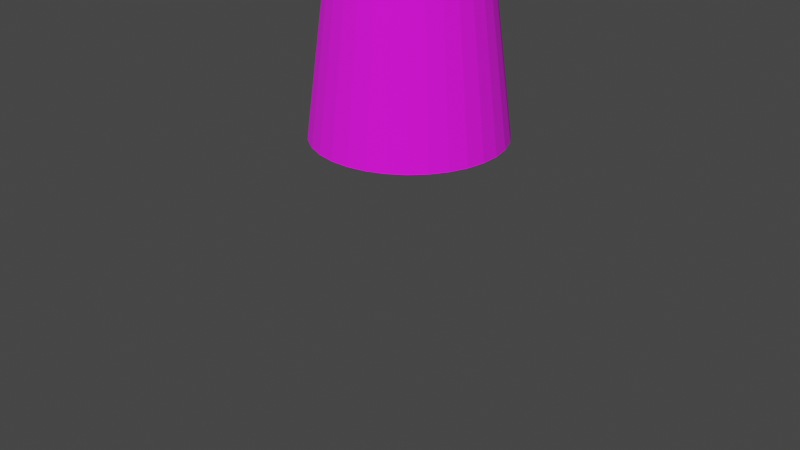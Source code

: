 # Source: TREE.blend  (saved by Blender 2.92.15; exported with 4.5.12 LTS)
import bpy
from mathutils import Matrix  # noqa: F401  (used for matrix-valued properties, if any)

bpy.ops.wm.read_factory_settings(use_empty=True)
scene = bpy.context.scene
scene.name = 'Scene'

# ---- collections
col_collection = bpy.data.collections.new('Collection'); scene.collection.children.link(col_collection)

# ---- images (referenced by path relative to the original .blend; pixels are not part of the script)
import os
ASSET_DIR = os.environ.get("B2B_ASSET_DIR", "")  # directory of the original .blend (textures are referenced by path, not embedded)
HERE = os.path.dirname(os.path.abspath(__file__))  # packed textures are extracted next to this script under _unpacked/

def load_image(name, relpath, width, height, colorspace="sRGB"):
    """Load a texture the original file referenced (path relative to the .blend, or extracted next to this script)."""
    p = next((c for c in (os.path.join(HERE, relpath), os.path.join(ASSET_DIR, relpath)) if relpath and os.path.exists(c)), "")
    if p:
        img = bpy.data.images.load(p, check_existing=True)
        img.name = name
    else:  # same state as the original file: an image datablock whose file is absent (Cycles renders it pink)
        img = bpy.data.images.new(name, width, height)
        img.source = "FILE"
        img.filepath = "//" + (relpath or name)
    img.colorspace_settings.name = colorspace
    return img
img_leaf_base_color = load_image('leaf Base Color', 'Project/Summary/Assets/Textures/leaf_wood_Base_Color.png', 1024, 1024, 'sRGB')

# ---- materials (node trees are filled in below, after node groups)
mat_leaf = bpy.data.materials.new('leaf')
mat_leaf.use_transparent_shadow = False

# ---- material node trees
mat_leaf.use_nodes = True; mat_leaf.node_tree.nodes.clear()
_N = mat_leaf.node_tree.nodes; _L = mat_leaf.node_tree.links
n0 = _N.new('ShaderNodeBsdfPrincipled'); n0.name = 'Principled BSDF'; n0.location = (10, 300)
n0.distribution = 'GGX'
n0.subsurface_method = 'BURLEY'
n0.inputs[2].default_value = 1.0
n0.inputs[3].default_value = 1.45
n0.inputs[27].default_value = (0.0, 0.0, 0.0, 1.0)
n0.inputs[28].default_value = 1.0
n1 = _N.new('ShaderNodeOutputMaterial'); n1.name = 'Material Output'; n1.location = (300, 300)
n2 = _N.new('ShaderNodeTexImage'); n2.name = 'Image Texture'; n2.location = (-280, 275)
n2.image = img_leaf_base_color
_L.new(n0.outputs[0], n1.inputs[0])
_L.new(n2.outputs[0], n0.inputs[0])
n1.is_active_output = True

# ---- world
world_world = bpy.data.worlds.new('World'); scene.world = world_world
world_world.use_nodes = True; world_world.node_tree.nodes.clear()
_N = world_world.node_tree.nodes; _L = world_world.node_tree.links
n0 = _N.new('ShaderNodeOutputWorld'); n0.name = 'World Output'; n0.location = (300, 300)
n1 = _N.new('ShaderNodeBackground'); n1.name = 'Background'; n1.location = (10, 300)
n1.inputs[0].default_value = (0.05088, 0.05088, 0.05088, 1.0)
_L.new(n1.outputs[0], n0.inputs[0])
n0.is_active_output = True
world_world.color = (0.05088, 0.05088, 0.05088)
world_world.use_sun_shadow = False
world_world.sun_shadow_jitter_overblur = 0.0

# ---- cameras
cam_camera = bpy.data.cameras.new('Camera')
cam_camera.clip_end = 100.0
cam_camera.ortho_scale = 7.314

# ---- meshes
me_cylinder = bpy.data.meshes.new('Cylinder')
me_cylinder.from_pydata([(0.0, 1.137, 0.8854), (1.009e-07, 0.1223, 14.43), (0.1951, 1.118, 0.8854), (0.03014, 0.1194, 14.43), (0.3827, 1.061, 0.8854), (0.05911, 0.1106, 14.43), (0.5556, 0.9686, 0.8854), (0.08582, 0.09629, 14.43), (0.7071, 0.8443, 0.8854), (0.1092, 0.07708, 14.43), (0.8315, 0.6927, 0.8854), (0.1284, 0.05367, 14.43), (0.9239, 0.5199, 0.8854), (0.1427, 0.02697, 14.43), (0.9808, 0.3323, 0.8854), (0.1515, -0.00201, 14.43), (1.0, 0.1372, 0.8854), (0.1545, -0.03215, 14.43), (0.9808, -0.05792, 0.8854), (0.1515, -0.06228, 14.43), (0.9239, -0.2455, 0.8854), (0.1427, -0.09126, 14.43), (0.8315, -0.4184, 0.8854), (0.1284, -0.118, 14.43), (0.7071, -0.5699, 0.8854), (0.1092, -0.1414, 14.43), (0.5556, -0.6943, 0.8854), (0.08582, -0.1606, 14.43), (0.3827, -0.7867, 0.8854), (0.05911, -0.1749, 14.43), (0.1951, -0.8436, 0.8854), (0.03014, -0.1836, 14.43), (-3.258e-07, -0.8628, 0.8854), (5.053e-08, -0.1866, 14.43), (-0.1951, -0.8436, 0.8854), (-0.03014, -0.1836, 14.43), (-0.3827, -0.7867, 0.8854), (-0.05911, -0.1749, 14.43), (-0.5556, -0.6943, 0.8854), (-0.08582, -0.1606, 14.43), (-0.7071, -0.5699, 0.8854), (-0.1092, -0.1414, 14.43), (-0.8315, -0.4184, 0.8854), (-0.1284, -0.118, 14.43), (-0.9239, -0.2455, 0.8854), (-0.1427, -0.09126, 14.43), (-0.9808, -0.05792, 0.8854), (-0.1515, -0.06228, 14.43), (-1.0, 0.1372, 0.8854), (-0.1545, -0.03215, 14.43), (-0.9808, 0.3323, 0.8854), (-0.1515, -0.00201, 14.43), (-0.9239, 0.5199, 0.8854), (-0.1427, 0.02697, 14.43), (-0.8315, 0.6927, 0.8854), (-0.1284, 0.05367, 14.43), (-0.7071, 0.8443, 0.8854), (-0.1092, 0.07708, 14.43), (-0.5556, 0.9686, 0.8854), (-0.08582, 0.09629, 14.43), (-0.3827, 1.061, 0.8854), (-0.05911, 0.1106, 14.43), (-0.1951, 1.118, 0.8854), (-0.03014, 0.1194, 14.43), (3.416e-08, 0.7883, 3.594), (-0.3071, 1.031, 6.303), (7.091e-08, 0.5492, 9.012), (0.1616, 0.7647, 11.72), (0.2382, 0.7572, 11.72), (0.08038, 0.5413, 9.012), (-0.1924, 1.02, 6.303), (0.127, 0.7758, 3.594), (0.3118, 0.7349, 11.72), (0.1577, 0.5178, 9.012), (-0.08198, 0.9865, 6.303), (0.2492, 0.7387, 3.594), (0.3796, 0.6986, 11.72), (0.2289, 0.4798, 9.012), (0.01974, 0.9321, 6.303), (0.3618, 0.6786, 3.594), (0.4391, 0.6498, 11.72), (0.2914, 0.4285, 9.012), (0.1089, 0.8589, 6.303), (0.4604, 0.5976, 3.594), (0.4879, 0.5903, 11.72), (0.3426, 0.3661, 9.012), (0.1821, 0.7698, 6.303), (0.5414, 0.4989, 3.594), (0.5242, 0.5225, 11.72), (0.3807, 0.2949, 9.012), (0.2364, 0.668, 6.303), (0.6016, 0.3864, 3.594), (0.5465, 0.4489, 11.72), (0.4041, 0.2176, 9.012), (0.2699, 0.5577, 6.303), (0.6386, 0.2642, 3.594), (0.554, 0.3723, 11.72), (0.412, 0.1372, 9.012), (0.2812, 0.4429, 6.303), (0.6511, 0.1372, 3.594), (0.5465, 0.2958, 11.72), (0.4041, 0.05679, 9.012), (0.2699, 0.3281, 6.303), (0.6386, 0.01014, 3.594), (0.5242, 0.2222, 11.72), (0.3807, -0.02051, 9.012), (0.2364, 0.2177, 6.303), (0.6016, -0.112, 3.594), (0.4879, 0.1543, 11.72), (0.3426, -0.09174, 9.012), (0.1821, 0.116, 6.303), (0.5414, -0.2246, 3.594), (0.4391, 0.09488, 11.72), (0.2914, -0.1542, 9.012), (0.1089, 0.02684, 6.303), (0.4604, -0.3233, 3.594), (0.3796, 0.04608, 11.72), (0.2289, -0.2054, 9.012), (0.01974, -0.04634, 6.303), (0.3618, -0.4042, 3.594), (0.3118, 0.00982, 11.72), (0.1577, -0.2435, 9.012), (-0.08198, -0.1007, 6.303), (0.2492, -0.4644, 3.594), (0.2382, -0.01251, 11.72), (0.08038, -0.2669, 9.012), (-0.1924, -0.1342, 6.303), (0.127, -0.5015, 3.594), (0.1616, -0.02005, 11.72), (-6.334e-08, -0.2749, 9.012), (-0.3071, -0.1455, 6.303), (-1.78e-07, -0.514, 3.594), (0.08509, -0.01251, 11.72), (-0.08038, -0.2669, 9.012), (-0.4219, -0.1342, 6.303), (-0.127, -0.5015, 3.594), (0.01148, 0.009821, 11.72), (-0.1577, -0.2435, 9.012), (-0.5323, -0.1007, 6.303), (-0.2492, -0.4644, 3.594), (-0.05636, 0.04608, 11.72), (-0.2289, -0.2054, 9.012), (-0.634, -0.04634, 6.303), (-0.3618, -0.4042, 3.594), (-0.1158, 0.09488, 11.72), (-0.2914, -0.1542, 9.012), (-0.7232, 0.02684, 6.303), (-0.4604, -0.3233, 3.594), (-0.1646, 0.1543, 11.72), (-0.3426, -0.09174, 9.012), (-0.7964, 0.116, 6.303), (-0.5414, -0.2246, 3.594), (-0.2009, 0.2222, 11.72), (-0.3807, -0.02051, 9.012), (-0.8507, 0.2177, 6.303), (-0.6016, -0.112, 3.594), (-0.2232, 0.2958, 11.72), (-0.4041, 0.05679, 9.012), (-0.8842, 0.3281, 6.303), (-0.6386, 0.01014, 3.594), (-0.2307, 0.3723, 11.72), (-0.412, 0.1372, 9.012), (-0.8955, 0.4429, 6.303), (-0.6511, 0.1372, 3.594), (-0.2232, 0.4489, 11.72), (-0.4041, 0.2176, 9.012), (-0.8842, 0.5577, 6.303), (-0.6386, 0.2642, 3.594), (-0.2009, 0.5225, 11.72), (-0.3807, 0.2949, 9.012), (-0.8507, 0.668, 6.303), (-0.6016, 0.3864, 3.594), (-0.1646, 0.5903, 11.72), (-0.3426, 0.3661, 9.012), (-0.7964, 0.7698, 6.303), (-0.5414, 0.4989, 3.594), (-0.1158, 0.6498, 11.72), (-0.2914, 0.4285, 9.012), (-0.7232, 0.8589, 6.303), (-0.4604, 0.5976, 3.594), (-0.05636, 0.6986, 11.72), (-0.2289, 0.4798, 9.012), (-0.634, 0.9321, 6.303), (-0.3618, 0.6786, 3.594), (0.01148, 0.7349, 11.72), (-0.1577, 0.5178, 9.012), (-0.5323, 0.9865, 6.303), (-0.2492, 0.7387, 3.594), (0.08509, 0.7572, 11.72), (-0.08038, 0.5413, 9.012), (-0.4219, 1.02, 6.303), (-0.127, 0.7758, 3.594)], [], [(67, 1, 3, 68), (68, 3, 5, 72), (72, 5, 7, 76), (76, 7, 9, 80), (80, 9, 11, 84), (84, 11, 13, 88), (88, 13, 15, 92), (92, 15, 17, 96), (96, 17, 19, 100), (100, 19, 21, 104), (104, 21, 23, 108), (108, 23, 25, 112), (112, 25, 27, 116), (116, 27, 29, 120), (120, 29, 31, 124), (124, 31, 33, 128), (128, 33, 35, 132), (132, 35, 37, 136), (136, 37, 39, 140), (140, 39, 41, 144), (144, 41, 43, 148), (148, 43, 45, 152), (152, 45, 47, 156), (156, 47, 49, 160), (160, 49, 51, 164), (164, 51, 53, 168), (168, 53, 55, 172), (172, 55, 57, 176), (176, 57, 59, 180), (180, 59, 61, 184), (3, 1, 63, 61, 59, 57, 55, 53, 51, 49, 47, 45, 43, 41, 39, 37, 35, 33, 31, 29, 27, 25, 23, 21, 19, 17, 15, 13, 11, 9, 7, 5), (184, 61, 63, 188), (188, 63, 1, 67), (0, 2, 4, 6, 8, 10, 12, 14, 16, 18, 20, 22, 24, 26, 28, 30, 32, 34, 36, 38, 40, 42, 44, 46, 48, 50, 52, 54, 56, 58, 60, 62), (62, 191, 64, 0), (191, 190, 65, 64), (190, 189, 66, 65), (189, 188, 67, 66), (60, 187, 191, 62), (187, 186, 190, 191), (186, 185, 189, 190), (185, 184, 188, 189), (58, 183, 187, 60), (183, 182, 186, 187), (182, 181, 185, 186), (181, 180, 184, 185), (56, 179, 183, 58), (179, 178, 182, 183), (178, 177, 181, 182), (177, 176, 180, 181), (54, 175, 179, 56), (175, 174, 178, 179), (174, 173, 177, 178), (173, 172, 176, 177), (52, 171, 175, 54), (171, 170, 174, 175), (170, 169, 173, 174), (169, 168, 172, 173), (50, 167, 171, 52), (167, 166, 170, 171), (166, 165, 169, 170), (165, 164, 168, 169), (48, 163, 167, 50), (163, 162, 166, 167), (162, 161, 165, 166), (161, 160, 164, 165), (46, 159, 163, 48), (159, 158, 162, 163), (158, 157, 161, 162), (157, 156, 160, 161), (44, 155, 159, 46), (155, 154, 158, 159), (154, 153, 157, 158), (153, 152, 156, 157), (42, 151, 155, 44), (151, 150, 154, 155), (150, 149, 153, 154), (149, 148, 152, 153), (40, 147, 151, 42), (147, 146, 150, 151), (146, 145, 149, 150), (145, 144, 148, 149), (38, 143, 147, 40), (143, 142, 146, 147), (142, 141, 145, 146), (141, 140, 144, 145), (36, 139, 143, 38), (139, 138, 142, 143), (138, 137, 141, 142), (137, 136, 140, 141), (34, 135, 139, 36), (135, 134, 138, 139), (134, 133, 137, 138), (133, 132, 136, 137), (32, 131, 135, 34), (131, 130, 134, 135), (130, 129, 133, 134), (129, 128, 132, 133), (30, 127, 131, 32), (127, 126, 130, 131), (126, 125, 129, 130), (125, 124, 128, 129), (28, 123, 127, 30), (123, 122, 126, 127), (122, 121, 125, 126), (121, 120, 124, 125), (26, 119, 123, 28), (119, 118, 122, 123), (118, 117, 121, 122), (117, 116, 120, 121), (24, 115, 119, 26), (115, 114, 118, 119), (114, 113, 117, 118), (113, 112, 116, 117), (22, 111, 115, 24), (111, 110, 114, 115), (110, 109, 113, 114), (109, 108, 112, 113), (20, 107, 111, 22), (107, 106, 110, 111), (106, 105, 109, 110), (105, 104, 108, 109), (18, 103, 107, 20), (103, 102, 106, 107), (102, 101, 105, 106), (101, 100, 104, 105), (16, 99, 103, 18), (99, 98, 102, 103), (98, 97, 101, 102), (97, 96, 100, 101), (14, 95, 99, 16), (95, 94, 98, 99), (94, 93, 97, 98), (93, 92, 96, 97), (12, 91, 95, 14), (91, 90, 94, 95), (90, 89, 93, 94), (89, 88, 92, 93), (10, 87, 91, 12), (87, 86, 90, 91), (86, 85, 89, 90), (85, 84, 88, 89), (8, 83, 87, 10), (83, 82, 86, 87), (82, 81, 85, 86), (81, 80, 84, 85), (6, 79, 83, 8), (79, 78, 82, 83), (78, 77, 81, 82), (77, 76, 80, 81), (4, 75, 79, 6), (75, 74, 78, 79), (74, 73, 77, 78), (73, 72, 76, 77), (2, 71, 75, 4), (71, 70, 74, 75), (70, 69, 73, 74), (69, 68, 72, 73), (0, 64, 71, 2), (64, 65, 70, 71), (65, 66, 69, 70), (66, 67, 68, 69)])
_uv = me_cylinder.uv_layers.new(name='UVMap')
_uv.uv.foreach_set('vector', [0.9524, 0.5014, 0.9453, 0.6181, 0.9467, 0.6181, 0.9558, 0.5014, 0.9558, 0.5014, 0.9467, 0.6181, 0.9479, 0.6181, 0.959, 0.5014, 0.959, 0.5014, 0.9479, 0.6181, 0.9491, 0.6181, 0.962, 0.5014, 0.962, 0.5014, 0.9491, 0.6181, 0.9501, 0.6181, 0.9646, 0.5014, 0.9646, 0.5014, 0.9501, 0.6181, 0.951, 0.6181, 0.9668, 0.5014, 0.9668, 0.5014, 0.951, 0.6181, 0.9516, 0.6181, 0.9684, 0.5014, 0.9684, 0.5014, 0.9516, 0.6181, 0.952, 0.6181, 0.9693, 0.5014, 0.9693, 0.5014, 0.952, 0.6181, 0.9521, 0.6181, 0.9697, 0.5014, 0.9697, 0.5014, 0.9521, 0.6181, 0.952, 0.6181, 0.9693, 0.5014, 0.9693, 0.5014, 0.952, 0.6181, 0.9516, 0.6181, 0.9684, 0.5014, 0.9684, 0.5014, 0.9516, 0.6181, 0.951, 0.6181, 0.9668, 0.5014, 0.9668, 0.5014, 0.951, 0.6181, 0.9501, 0.6181, 0.9646, 0.5014, 0.9646, 0.5014, 0.9501, 0.6181, 0.9491, 0.6181, 0.962, 0.5014, 0.962, 0.5014, 0.9491, 0.6181, 0.9479, 0.6181, 0.959, 0.5014, 0.959, 0.5014, 0.9479, 0.6181, 0.9467, 0.6181, 0.9558, 0.5014, 0.9558, 0.5014, 0.9467, 0.6181, 0.9453, 0.6181, 0.9524, 0.5014, 0.9524, 0.5014, 0.9453, 0.6181, 0.944, 0.6181, 0.9491, 0.5014, 0.9491, 0.5014, 0.944, 0.6181, 0.9427, 0.6181, 0.9458, 0.5014, 0.9458, 0.5014, 0.9427, 0.6181, 0.9416, 0.6181, 0.9429, 0.5014, 0.9429, 0.5014, 0.9416, 0.6181, 0.9405, 0.6181, 0.9402, 0.5014, 0.9402, 0.5014, 0.9405, 0.6181, 0.9397, 0.6181, 0.9381, 0.5014, 0.9381, 0.5014, 0.9397, 0.6181, 0.9391, 0.6181, 0.9365, 0.5014, 0.9365, 0.5014, 0.9391, 0.6181, 0.9387, 0.6181, 0.9355, 0.5014, 0.9355, 0.5014, 0.9387, 0.6181, 0.9385, 0.6181, 0.9352, 0.5014, 0.9352, 0.5014, 0.9385, 0.6181, 0.9387, 0.6181, 0.9355, 0.5014, 0.9355, 0.5014, 0.9387, 0.6181, 0.9391, 0.6181, 0.9365, 0.5014, 0.9365, 0.5014, 0.9391, 0.6181, 0.9397, 0.6181, 0.9381, 0.5014, 0.9381, 0.5014, 0.9397, 0.6181, 0.9405, 0.6181, 0.9402, 0.5014, 0.9402, 0.5014, 0.9405, 0.6181, 0.9416, 0.6181, 0.9429, 0.5014, 0.9429, 0.5014, 0.9416, 0.6181, 0.9427, 0.6181, 0.9458, 0.5014, 0.9467, 0.6181, 0.9453, 0.6181, 0.944, 0.6181, 0.9427, 0.6181, 0.9416, 0.6181, 0.9405, 0.6181, 0.9397, 0.6181, 0.9391, 0.6181, 0.9387, 0.6181, 0.9385, 0.6181, 0.9387, 0.6181, 0.9391, 0.6181, 0.9397, 0.6181, 0.9405, 0.6181, 0.9416, 0.6181, 0.9427, 0.6181, 0.944, 0.6181, 0.9453, 0.6181, 0.9467, 0.6181, 0.9479, 0.6181, 0.9491, 0.6181, 0.9501, 0.6181, 0.951, 0.6181, 0.9516, 0.6181, 0.952, 0.6181, 0.9521, 0.6181, 0.952, 0.6181, 0.9516, 0.6181, 0.951, 0.6181, 0.9501, 0.6181, 0.9491, 0.6181, 0.9479, 0.6181, 0.9458, 0.5014, 0.9427, 0.6181, 0.944, 0.6181, 0.9491, 0.5014, 0.9491, 0.5014, 0.944, 0.6181, 0.9453, 0.6181, 0.9524, 0.5014, 0.9453, 0.03453, 0.9539, 0.03453, 0.9621, 0.03453, 0.9697, 0.03453, 0.9764, 0.03453, 0.9819, 0.03453, 0.9859, 0.03453, 0.9884, 0.03453, 0.9893, 0.03453, 0.9884, 0.03453, 0.9859, 0.03453, 0.9819, 0.03453, 0.9764, 0.03453, 0.9697, 0.03453, 0.9621, 0.03453, 0.9539, 0.03453, 0.9453, 0.03453, 0.9368, 0.03453, 0.9285, 0.03453, 0.9209, 0.03453, 0.9143, 0.03453, 0.9088, 0.03453, 0.9047, 0.03453, 0.9022, 0.03453, 0.9014, 0.03453, 0.9022, 0.03453, 0.9047, 0.03453, 0.9088, 0.03453, 0.9143, 0.03453, 0.9209, 0.03453, 0.9285, 0.03453, 0.9368, 0.03453, 0.9368, 0.03453, 0.9397, 0.1513, 0.9453, 0.1513, 0.9453, 0.03453, 0.9397, 0.1513, 0.9268, 0.268, 0.9318, 0.268, 0.9453, 0.1513, 0.9268, 0.268, 0.9418, 0.3847, 0.9453, 0.3847, 0.9318, 0.268, 0.9418, 0.3847, 0.9491, 0.5014, 0.9524, 0.5014, 0.9453, 0.3847, 0.9285, 0.03453, 0.9344, 0.1513, 0.9397, 0.1513, 0.9368, 0.03453, 0.9344, 0.1513, 0.9219, 0.268, 0.9268, 0.268, 0.9397, 0.1513, 0.9219, 0.268, 0.9384, 0.3847, 0.9418, 0.3847, 0.9268, 0.268, 0.9384, 0.3847, 0.9458, 0.5014, 0.9491, 0.5014, 0.9418, 0.3847, 0.9209, 0.03453, 0.9294, 0.1513, 0.9344, 0.1513, 0.9285, 0.03453, 0.9294, 0.1513, 0.9175, 0.268, 0.9219, 0.268, 0.9344, 0.1513, 0.9175, 0.268, 0.9353, 0.3847, 0.9384, 0.3847, 0.9219, 0.268, 0.9353, 0.3847, 0.9429, 0.5014, 0.9458, 0.5014, 0.9384, 0.3847, 0.9143, 0.03453, 0.9251, 0.1513, 0.9294, 0.1513, 0.9209, 0.03453, 0.9251, 0.1513, 0.9135, 0.268, 0.9175, 0.268, 0.9294, 0.1513, 0.9135, 0.268, 0.9325, 0.3847, 0.9353, 0.3847, 0.9175, 0.268, 0.9325, 0.3847, 0.9402, 0.5014, 0.9429, 0.5014, 0.9353, 0.3847, 0.9088, 0.03453, 0.9215, 0.1513, 0.9251, 0.1513, 0.9143, 0.03453, 0.9215, 0.1513, 0.9103, 0.268, 0.9135, 0.268, 0.9251, 0.1513, 0.9103, 0.268, 0.9303, 0.3847, 0.9325, 0.3847, 0.9135, 0.268, 0.9303, 0.3847, 0.9381, 0.5014, 0.9402, 0.5014, 0.9325, 0.3847, 0.9047, 0.03453, 0.9189, 0.1513, 0.9215, 0.1513, 0.9088, 0.03453, 0.9189, 0.1513, 0.9079, 0.268, 0.9103, 0.268, 0.9215, 0.1513, 0.9079, 0.268, 0.9286, 0.3847, 0.9303, 0.3847, 0.9103, 0.268, 0.9286, 0.3847, 0.9365, 0.5014, 0.9381, 0.5014, 0.9303, 0.3847, 0.9022, 0.03453, 0.9173, 0.1513, 0.9189, 0.1513, 0.9047, 0.03453, 0.9173, 0.1513, 0.9065, 0.268, 0.9079, 0.268, 0.9189, 0.1513, 0.9065, 0.268, 0.9276, 0.3847, 0.9286, 0.3847, 0.9079, 0.268, 0.9276, 0.3847, 0.9355, 0.5014, 0.9365, 0.5014, 0.9286, 0.3847, 0.9014, 0.03453, 0.9167, 0.1513, 0.9173, 0.1513, 0.9022, 0.03453, 0.9167, 0.1513, 0.906, 0.268, 0.9065, 0.268, 0.9173, 0.1513, 0.906, 0.268, 0.9272, 0.3847, 0.9276, 0.3847, 0.9065, 0.268, 0.9272, 0.3847, 0.9352, 0.5014, 0.9355, 0.5014, 0.9276, 0.3847, 0.9022, 0.03453, 0.9173, 0.1513, 0.9167, 0.1513, 0.9014, 0.03453, 0.9173, 0.1513, 0.9065, 0.268, 0.906, 0.268, 0.9167, 0.1513, 0.9065, 0.268, 0.9276, 0.3847, 0.9272, 0.3847, 0.906, 0.268, 0.9276, 0.3847, 0.9355, 0.5014, 0.9352, 0.5014, 0.9272, 0.3847, 0.9047, 0.03453, 0.9189, 0.1513, 0.9173, 0.1513, 0.9022, 0.03453, 0.9189, 0.1513, 0.9079, 0.268, 0.9065, 0.268, 0.9173, 0.1513, 0.9079, 0.268, 0.9286, 0.3847, 0.9276, 0.3847, 0.9065, 0.268, 0.9286, 0.3847, 0.9365, 0.5014, 0.9355, 0.5014, 0.9276, 0.3847, 0.9088, 0.03453, 0.9215, 0.1513, 0.9189, 0.1513, 0.9047, 0.03453, 0.9215, 0.1513, 0.9103, 0.268, 0.9079, 0.268, 0.9189, 0.1513, 0.9103, 0.268, 0.9303, 0.3847, 0.9286, 0.3847, 0.9079, 0.268, 0.9303, 0.3847, 0.9381, 0.5014, 0.9365, 0.5014, 0.9286, 0.3847, 0.9143, 0.03453, 0.9251, 0.1513, 0.9215, 0.1513, 0.9088, 0.03453, 0.9251, 0.1513, 0.9135, 0.268, 0.9103, 0.268, 0.9215, 0.1513, 0.9135, 0.268, 0.9325, 0.3847, 0.9303, 0.3847, 0.9103, 0.268, 0.9325, 0.3847, 0.9402, 0.5014, 0.9381, 0.5014, 0.9303, 0.3847, 0.9209, 0.03453, 0.9294, 0.1513, 0.9251, 0.1513, 0.9143, 0.03453, 0.9294, 0.1513, 0.9175, 0.268, 0.9135, 0.268, 0.9251, 0.1513, 0.9175, 0.268, 0.9353, 0.3847, 0.9325, 0.3847, 0.9135, 0.268, 0.9353, 0.3847, 0.9429, 0.5014, 0.9402, 0.5014, 0.9325, 0.3847, 0.9285, 0.03453, 0.9344, 0.1513, 0.9294, 0.1513, 0.9209, 0.03453, 0.9344, 0.1513, 0.9219, 0.268, 0.9175, 0.268, 0.9294, 0.1513, 0.9219, 0.268, 0.9384, 0.3847, 0.9353, 0.3847, 0.9175, 0.268, 0.9384, 0.3847, 0.9458, 0.5014, 0.9429, 0.5014, 0.9353, 0.3847, 0.9368, 0.03453, 0.9397, 0.1513, 0.9344, 0.1513, 0.9285, 0.03453, 0.9397, 0.1513, 0.9268, 0.268, 0.9219, 0.268, 0.9344, 0.1513, 0.9268, 0.268, 0.9418, 0.3847, 0.9384, 0.3847, 0.9219, 0.268, 0.9418, 0.3847, 0.9491, 0.5014, 0.9458, 0.5014, 0.9384, 0.3847, 0.9453, 0.03453, 0.9453, 0.1513, 0.9397, 0.1513, 0.9368, 0.03453, 0.9453, 0.1513, 0.9318, 0.268, 0.9268, 0.268, 0.9397, 0.1513, 0.9318, 0.268, 0.9453, 0.3847, 0.9418, 0.3847, 0.9268, 0.268, 0.9453, 0.3847, 0.9524, 0.5014, 0.9491, 0.5014, 0.9418, 0.3847, 0.9539, 0.03453, 0.9509, 0.1513, 0.9453, 0.1513, 0.9453, 0.03453, 0.9509, 0.1513, 0.9369, 0.268, 0.9318, 0.268, 0.9453, 0.1513, 0.9369, 0.268, 0.9489, 0.3847, 0.9453, 0.3847, 0.9318, 0.268, 0.9489, 0.3847, 0.9558, 0.5014, 0.9524, 0.5014, 0.9453, 0.3847, 0.9621, 0.03453, 0.9563, 0.1513, 0.9509, 0.1513, 0.9539, 0.03453, 0.9563, 0.1513, 0.9417, 0.268, 0.9369, 0.268, 0.9509, 0.1513, 0.9417, 0.268, 0.9523, 0.3847, 0.9489, 0.3847, 0.9369, 0.268, 0.9523, 0.3847, 0.959, 0.5014, 0.9558, 0.5014, 0.9489, 0.3847, 0.9697, 0.03453, 0.9612, 0.1513, 0.9563, 0.1513, 0.9621, 0.03453, 0.9612, 0.1513, 0.9462, 0.268, 0.9417, 0.268, 0.9563, 0.1513, 0.9462, 0.268, 0.9554, 0.3847, 0.9523, 0.3847, 0.9417, 0.268, 0.9554, 0.3847, 0.962, 0.5014, 0.959, 0.5014, 0.9523, 0.3847, 0.9764, 0.03453, 0.9656, 0.1513, 0.9612, 0.1513, 0.9697, 0.03453, 0.9656, 0.1513, 0.9501, 0.268, 0.9462, 0.268, 0.9612, 0.1513, 0.9501, 0.268, 0.9581, 0.3847, 0.9554, 0.3847, 0.9462, 0.268, 0.9581, 0.3847, 0.9646, 0.5014, 0.962, 0.5014, 0.9554, 0.3847, 0.9819, 0.03453, 0.9691, 0.1513, 0.9656, 0.1513, 0.9764, 0.03453, 0.9691, 0.1513, 0.9533, 0.268, 0.9501, 0.268, 0.9656, 0.1513, 0.9533, 0.268, 0.9604, 0.3847, 0.9581, 0.3847, 0.9501, 0.268, 0.9604, 0.3847, 0.9668, 0.5014, 0.9646, 0.5014, 0.9581, 0.3847, 0.9859, 0.03453, 0.9718, 0.1513, 0.9691, 0.1513, 0.9819, 0.03453, 0.9718, 0.1513, 0.9557, 0.268, 0.9533, 0.268, 0.9691, 0.1513, 0.9557, 0.268, 0.9621, 0.3847, 0.9604, 0.3847, 0.9533, 0.268, 0.9621, 0.3847, 0.9684, 0.5014, 0.9668, 0.5014, 0.9604, 0.3847, 0.9884, 0.03453, 0.9734, 0.1513, 0.9718, 0.1513, 0.9859, 0.03453, 0.9734, 0.1513, 0.9572, 0.268, 0.9557, 0.268, 0.9718, 0.1513, 0.9572, 0.268, 0.9631, 0.3847, 0.9621, 0.3847, 0.9557, 0.268, 0.9631, 0.3847, 0.9693, 0.5014, 0.9684, 0.5014, 0.9621, 0.3847, 0.9893, 0.03453, 0.9739, 0.1513, 0.9734, 0.1513, 0.9884, 0.03453, 0.9739, 0.1513, 0.9577, 0.268, 0.9572, 0.268, 0.9734, 0.1513, 0.9577, 0.268, 0.9634, 0.3847, 0.9631, 0.3847, 0.9572, 0.268, 0.9634, 0.3847, 0.9697, 0.5014, 0.9693, 0.5014, 0.9631, 0.3847, 0.9884, 0.03453, 0.9734, 0.1513, 0.9739, 0.1513, 0.9893, 0.03453, 0.9734, 0.1513, 0.9572, 0.268, 0.9577, 0.268, 0.9739, 0.1513, 0.9572, 0.268, 0.9631, 0.3847, 0.9634, 0.3847, 0.9577, 0.268, 0.9631, 0.3847, 0.9693, 0.5014, 0.9697, 0.5014, 0.9634, 0.3847, 0.9859, 0.03453, 0.9718, 0.1513, 0.9734, 0.1513, 0.9884, 0.03453, 0.9718, 0.1513, 0.9557, 0.268, 0.9572, 0.268, 0.9734, 0.1513, 0.9557, 0.268, 0.9621, 0.3847, 0.9631, 0.3847, 0.9572, 0.268, 0.9621, 0.3847, 0.9684, 0.5014, 0.9693, 0.5014, 0.9631, 0.3847, 0.9819, 0.03453, 0.9691, 0.1513, 0.9718, 0.1513, 0.9859, 0.03453, 0.9691, 0.1513, 0.9533, 0.268, 0.9557, 0.268, 0.9718, 0.1513, 0.9533, 0.268, 0.9604, 0.3847, 0.9621, 0.3847, 0.9557, 0.268, 0.9604, 0.3847, 0.9668, 0.5014, 0.9684, 0.5014, 0.9621, 0.3847, 0.9764, 0.03453, 0.9656, 0.1513, 0.9691, 0.1513, 0.9819, 0.03453, 0.9656, 0.1513, 0.9501, 0.268, 0.9533, 0.268, 0.9691, 0.1513, 0.9501, 0.268, 0.9581, 0.3847, 0.9604, 0.3847, 0.9533, 0.268, 0.9581, 0.3847, 0.9646, 0.5014, 0.9668, 0.5014, 0.9604, 0.3847, 0.9697, 0.03453, 0.9612, 0.1513, 0.9656, 0.1513, 0.9764, 0.03453, 0.9612, 0.1513, 0.9462, 0.268, 0.9501, 0.268, 0.9656, 0.1513, 0.9462, 0.268, 0.9554, 0.3847, 0.9581, 0.3847, 0.9501, 0.268, 0.9554, 0.3847, 0.962, 0.5014, 0.9646, 0.5014, 0.9581, 0.3847, 0.9621, 0.03453, 0.9563, 0.1513, 0.9612, 0.1513, 0.9697, 0.03453, 0.9563, 0.1513, 0.9417, 0.268, 0.9462, 0.268, 0.9612, 0.1513, 0.9417, 0.268, 0.9523, 0.3847, 0.9554, 0.3847, 0.9462, 0.268, 0.9523, 0.3847, 0.959, 0.5014, 0.962, 0.5014, 0.9554, 0.3847, 0.9539, 0.03453, 0.9509, 0.1513, 0.9563, 0.1513, 0.9621, 0.03453, 0.9509, 0.1513, 0.9369, 0.268, 0.9417, 0.268, 0.9563, 0.1513, 0.9369, 0.268, 0.9489, 0.3847, 0.9523, 0.3847, 0.9417, 0.268, 0.9489, 0.3847, 0.9558, 0.5014, 0.959, 0.5014, 0.9523, 0.3847, 0.9453, 0.03453, 0.9453, 0.1513, 0.9509, 0.1513, 0.9539, 0.03453, 0.9453, 0.1513, 0.9318, 0.268, 0.9369, 0.268, 0.9509, 0.1513, 0.9318, 0.268, 0.9453, 0.3847, 0.9489, 0.3847, 0.9369, 0.268, 0.9453, 0.3847, 0.9524, 0.5014, 0.9558, 0.5014, 0.9489, 0.3847])
me_cylinder.materials.append(mat_leaf)
me_cylinder.use_remesh_fix_poles = True
me_cylinder.use_remesh_preserve_attributes = False
me_cylinder.use_mirror_vertex_groups = False
me_cylinder.update()
me_plane_023 = bpy.data.meshes.new('Plane.023')
me_plane_023.from_pydata([(1.418, 0.551, 12.03), (1.384, 0.6685, 12.02), (0.373, 0.2527, 13.41), (0.3321, 0.3939, 13.41), (0.7342, 0.04644, 12.79), (1.062, 0.2043, 12.32), (0.8953, 0.7777, 12.31), (0.5312, 0.7469, 12.78), (-0.1134, -2.111, 7.026), (0.1134, -2.111, 7.026), (-0.1362, -0.2954, 8.819), (0.1362, -0.2954, 8.819), (-0.676, -0.6574, 7.975), (-0.5533, -1.347, 7.364), (0.5533, -1.347, 7.364), (0.676, -0.6574, 7.975), (2.614, -1.188, 6.468), (2.707, -0.9561, 6.503), (-0.01456, -0.529, 9.274), (0.09607, -0.2506, 9.316), (0.5188, -1.17, 7.803), (1.435, -1.334, 7.024), (1.885, -0.2031, 7.194), (1.068, 0.211, 8.011), (0.0, 0.4812, 13.96), (0.08967, 0.4724, 13.96), (0.1759, 0.4462, 13.96), (0.2553, 0.4038, 13.96), (0.325, 0.3466, 13.96), (0.3822, 0.277, 13.96), (0.4246, 0.1975, 13.96), (0.4508, 0.1113, 13.96), (0.4596, 0.02162, 13.96), (0.4508, -0.06805, 13.96), (0.4246, -0.1543, 13.96), (0.3822, -0.2337, 13.96), (0.325, -0.3034, 13.96), (0.2553, -0.3605, 13.96), (0.1759, -0.403, 13.96), (0.08967, -0.4292, 13.96), (-1.498e-07, -0.438, 13.96), (-0.08967, -0.4292, 13.96), (-0.1759, -0.403, 13.96), (-0.2553, -0.3605, 13.96), (-0.325, -0.3034, 13.96), (-0.3822, -0.2337, 13.96), (-0.4246, -0.1543, 13.96), (-0.4508, -0.06804, 13.96), (-0.4596, 0.02162, 13.96), (-0.4508, 0.1113, 13.96), (-0.4246, 0.1975, 13.96), (-0.3822, 0.277, 13.96), (-0.325, 0.3466, 13.96), (-0.2553, 0.4038, 13.96), (-0.1759, 0.4462, 13.96), (-0.08966, 0.4724, 13.96), (-0.0892, 0.02162, 15.46), (0.002788, 0.3225, 14.26), (0.06102, 0.3167, 14.27), (0.117, 0.2996, 14.28), (0.1686, 0.2718, 14.29), (0.2138, 0.2343, 14.3), (0.251, 0.1888, 14.31), (0.2785, 0.1367, 14.32), (0.2955, 0.08031, 14.32), (0.3013, 0.02162, 14.32), (0.2955, -0.03707, 14.32), (0.2785, -0.09351, 14.32), (0.251, -0.1455, 14.31), (0.2138, -0.1911, 14.3), (0.1686, -0.2285, 14.29), (0.117, -0.2563, 14.28), (0.06102, -0.2734, 14.27), (0.002787, -0.2792, 14.26), (-0.05544, -0.2734, 14.25), (-0.1114, -0.2563, 14.23), (-0.163, -0.2285, 14.22), (-0.2083, -0.1911, 14.21), (-0.2454, -0.1455, 14.21), (-0.273, -0.09351, 14.2), (-0.29, -0.03707, 14.2), (-0.2957, 0.02162, 14.2), (-0.29, 0.08031, 14.2), (-0.273, 0.1367, 14.2), (-0.2454, 0.1888, 14.21), (-0.2083, 0.2343, 14.21), (-0.163, 0.2718, 14.22), (-0.1114, 0.2996, 14.23), (-0.05544, 0.3167, 14.25), (2.805, 2.104, 7.247), (2.726, 2.276, 7.306), (0.3659, 0.479, 9.29), (0.271, 0.6852, 9.36), (1.482, 0.7238, 7.786), (2.266, 1.356, 7.182), (1.881, 2.194, 7.468), (1.011, 1.747, 8.136), (-0.2843, 3.02, 7.254), (-0.4448, 2.978, 7.255), (-0.1054, 1.07, 9.517), (-0.2983, 1.02, 9.517), (0.2551, 2.064, 8.302), (0.1158, 2.501, 7.698), (-0.6673, 2.298, 7.699), (-0.7016, 1.817, 8.303), (-2.434, -0.8142, 7.023), (-2.324, -0.9647, 6.989), (-0.4321, 0.1474, 9.261), (-0.3008, -0.03338, 9.219), (-1.314, 0.2936, 8.306), (-1.923, -0.09788, 7.527), (-1.389, -0.8322, 7.358), (-0.662, -0.6036, 8.099), (0.04703, 0.764, 13.44), (0.191, 0.7499, 13.44), (0.3293, 0.7084, 13.45), (0.4569, 0.6409, 13.45), (0.5687, 0.55, 13.47), (0.6604, 0.4394, 13.48), (0.7286, 0.3131, 13.49), (0.7706, 0.1761, 13.51), (0.7847, 0.03358, 13.53), (0.7706, -0.1089, 13.54), (0.7286, -0.2459, 13.56), (0.6604, -0.3722, 13.57), (0.5687, -0.4829, 13.59), (0.4569, -0.5737, 13.6), (0.3293, -0.6412, 13.61), (0.191, -0.6828, 13.61), (0.04703, -0.6968, 13.61), (-0.09689, -0.6828, 13.61), (-0.2353, -0.6412, 13.61), (-0.3628, -0.5737, 13.6), (-0.4746, -0.4829, 13.59), (-0.5664, -0.3722, 13.57), (-0.6345, -0.2459, 13.56), (-0.6765, -0.1089, 13.54), (-0.6907, 0.03358, 13.53), (-0.6765, 0.1761, 13.51), (-0.6345, 0.3131, 13.49), (-0.5664, 0.4394, 13.48), (-0.4746, 0.55, 13.47), (-0.3628, 0.6409, 13.45), (-0.2353, 0.7084, 13.45), (-0.09689, 0.7499, 13.44), (-0.09613, 0.1604, 14.61), (0.05151, 0.5372, 13.69), (0.145, 0.529, 13.7), (0.2348, 0.5028, 13.71), (0.3177, 0.4595, 13.72), (0.3903, 0.4009, 13.74), (0.4498, 0.3291, 13.75), (0.4941, 0.2469, 13.76), (0.5214, 0.1575, 13.78), (0.5306, 0.06433, 13.79), (0.5214, -0.02903, 13.8), (0.4941, -0.119, 13.81), (0.4498, -0.2022, 13.81), (0.3903, -0.2752, 13.81), (0.3177, -0.3355, 13.81), (0.2348, -0.3806, 13.81), (0.145, -0.4088, 13.81), (0.05151, -0.419, 13.8), (-0.04196, -0.4108, 13.79), (-0.1318, -0.3846, 13.78), (-0.2147, -0.3413, 13.77), (-0.2873, -0.2826, 13.75), (-0.3468, -0.2108, 13.74), (-0.3911, -0.1287, 13.72), (-0.4184, -0.03928, 13.71), (-0.4276, 0.05389, 13.7), (-0.4184, 0.1473, 13.69), (-0.3911, 0.2372, 13.68), (-0.3468, 0.3204, 13.68), (-0.2873, 0.3935, 13.67), (-0.2147, 0.4537, 13.67), (-0.1318, 0.4988, 13.67), (-0.04196, 0.527, 13.68), (0.04914, 1.008, 13.26), (0.1913, 0.9944, 13.26), (0.3281, 0.9531, 13.25), (0.4541, 0.8861, 13.24), (0.5645, 0.7959, 13.23), (0.6552, 0.6861, 13.21), (0.7225, 0.5607, 13.19), (0.764, 0.4247, 13.16), (0.778, 0.2833, 13.14), (0.764, 0.1418, 13.11), (0.7225, 0.005839, 13.09), (0.6552, -0.1195, 13.07), (0.5645, -0.2294, 13.05), (0.4541, -0.3195, 13.03), (0.3281, -0.3865, 13.02), (0.1913, -0.4278, 13.01), (0.04914, -0.4417, 13.01), (-0.09306, -0.4278, 13.01), (-0.2298, -0.3865, 13.02), (-0.3558, -0.3195, 13.03), (-0.4663, -0.2294, 13.05), (-0.5569, -0.1195, 13.07), (-0.6242, 0.00584, 13.09), (-0.6657, 0.1418, 13.11), (-0.6797, 0.2833, 13.14), (-0.6657, 0.4247, 13.16), (-0.6242, 0.5607, 13.19), (-0.5569, 0.6861, 13.21), (-0.4662, 0.7959, 13.23), (-0.3558, 0.8861, 13.24), (-0.2298, 0.9531, 13.25), (-0.09305, 0.9944, 13.26), (-0.09231, 0.02981, 14.58), (0.05356, 0.7068, 13.51), (0.1459, 0.6956, 13.52), (0.2347, 0.6667, 13.53), (0.3165, 0.621, 13.53), (0.3883, 0.5604, 13.53), (0.4471, 0.4872, 13.52), (0.4909, 0.4042, 13.51), (0.5178, 0.3146, 13.5), (0.5269, 0.2218, 13.49), (0.5178, 0.1294, 13.47), (0.4909, 0.04098, 13.45), (0.4471, -0.0401, 13.43), (0.3883, -0.1107, 13.41), (0.3165, -0.1681, 13.39), (0.2347, -0.2102, 13.37), (0.1459, -0.2352, 13.36), (0.05356, -0.2423, 13.34), (-0.03878, -0.2312, 13.33), (-0.1276, -0.2022, 13.33), (-0.2094, -0.1565, 13.32), (-0.2811, -0.09595, 13.33), (-0.34, -0.02273, 13.33), (-0.3837, 0.06027, 13.34), (-0.4107, 0.1499, 13.35), (-0.4198, 0.2427, 13.37), (-0.4107, 0.3351, 13.38), (-0.3837, 0.4235, 13.4), (-0.34, 0.5046, 13.42), (-0.2811, 0.5752, 13.44), (-0.2094, 0.6326, 13.46), (-0.1276, 0.6747, 13.48), (-0.03878, 0.6997, 13.5), (-1.993, 1.569, 7.191), (-2.087, 1.4, 7.189), (-0.4955, 0.7318, 9.385), (-0.608, 0.5287, 9.382), (-0.6669, 1.366, 8.396), (-1.208, 1.557, 7.649), (-1.665, 0.732, 7.638), (-1.225, 0.3585, 8.382), (0.2171, 3.429, 8.681), (-0.0226, 3.46, 8.681), (-0.09462, 0.8066, 9.94), (-0.3827, 0.8435, 9.94), (0.5879, 1.607, 9.248), (0.5702, 2.496, 8.814), (-0.5996, 2.646, 8.814), (-0.8413, 1.79, 9.248), (-2.274, 3.354, 5.679), (-2.44, 3.168, 5.645), (-0.2, 0.9648, 8.518), (-0.4002, 0.7416, 8.477), (-0.4892, 2.234, 7.439), (-1.168, 2.917, 6.325), (-1.98, 2.011, 6.159), (-1.482, 1.127, 7.236), (-2.487, -1.041, 7.669), (-2.419, -1.185, 7.68), (-0.181, 0.166, 9.949), (-0.09844, -0.006459, 9.962), (-1.436, 0.1179, 8.987), (-1.942, -0.3693, 8.21), (-1.606, -1.07, 8.264), (-1.026, -0.7378, 9.052), (-0.1272, -2.221, 8.56), (0.0601, -2.192, 8.561), (0.01215, -0.196, 10.89), (0.2372, -0.1608, 10.89), (-0.6566, -0.9479, 9.615), (-0.5339, -1.534, 8.987), (0.3801, -1.39, 8.99), (0.4601, -0.773, 9.618), (2.391, 1.313, 8.406), (2.253, 1.567, 8.352), (-0.04828, 0.4638, 10.85), (-0.2148, 0.7681, 10.78), (1.034, 0.03409, 9.856), (1.773, 0.4404, 8.998), (1.097, 1.676, 8.735), (0.2077, 1.544, 9.535), (1.846, -0.9939, 8.243), (1.924, -0.8171, 8.241), (0.2783, -0.297, 10.44), (0.3717, -0.0845, 10.43), (0.507, -0.913, 9.448), (1.063, -1.053, 8.701), (1.443, -0.1902, 8.69), (0.9706, 0.1415, 9.434), (-0.3707, 4.4, 4.878), (-0.6535, 4.326, 4.808), (-0.1199, 0.6686, 7.543), (-0.4598, 0.5795, 7.459), (0.613, 2.011, 6.225), (0.393, 3.214, 5.557), (-0.9875, 2.852, 5.217), (-1.073, 1.569, 5.809), (-2.124, -1.545, 5.862), (-1.97, -1.664, 5.899), (-0.387, 0.7458, 7.984), (-0.2015, 0.6037, 8.028), (-1.595, -0.03055, 6.705), (-1.914, -0.6687, 6.147), (-1.16, -1.246, 6.325), (-0.6749, -0.736, 6.923), (2.537, -1.614, 5.456), (2.639, -1.285, 5.392), (-0.2189, -0.2272, 8.373), (-0.09608, 0.1684, 8.296), (0.3113, -1.512, 7.188), (1.274, -1.809, 6.163), (1.773, -0.2024, 5.85), (0.9205, 0.4506, 6.804), (-0.1763, -2.833, 5.105), (0.0587, -2.859, 5.118), (-0.06987, -0.1376, 8.02), (0.2126, -0.1687, 8.036), (-0.6399, -0.8377, 6.701), (-0.5544, -1.742, 5.719), (0.5928, -1.868, 5.785), (0.7616, -0.992, 6.781), (-2.318, 1.157, 8.444), (-2.382, 0.8574, 8.399), (-0.4858, 0.4926, 11.17), (-0.5552, 0.1669, 11.12), (-0.6924, 1.395, 10.04), (-1.24, 1.506, 9.395), (-1.522, 0.1834, 9.196), (-1.037, -0.2208, 9.797), (-1.924, -0.7959, 8.783), (-1.812, -0.9752, 8.787), (-0.4657, 0.1482, 11.56), (-0.3314, -0.0673, 11.57), (-1.03, 0.3576, 10.27), (-1.511, -0.03789, 9.467), (-0.9652, -0.9131, 9.488), (-0.3636, -0.7117, 10.3), (0.9169, -1.279, 10.29), (1.049, -1.239, 10.32), (0.1667, -0.008378, 12.38), (0.3258, 0.03942, 12.41), (0.05636, -0.5179, 11.11), (0.3846, -0.9337, 10.46), (1.031, -0.7396, 10.6), (0.8459, -0.2808, 11.28), (2.005, -0.09543, 9.656), (2.032, 0.06631, 9.669), (0.6291, 0.09342, 12.37), (0.6621, 0.2878, 12.39), (0.9414, -0.4221, 10.78), (1.511, -0.3181, 10.23), (1.644, 0.4713, 10.29), (1.105, 0.5423, 10.86), (0.3239, 2.807, 9.806), (0.06686, 2.792, 9.765), (0.1282, 0.5084, 11.96), (-0.1807, 0.4914, 11.91), (0.8636, 1.22, 11.07), (0.801, 1.974, 10.31), (-0.4536, 1.905, 10.11), (-0.6691, 1.135, 10.82), (-1.331, -0.8523, 10.37), (-1.221, -1.009, 10.37), (-0.2457, -0.02296, 12.33), (-0.1137, -0.2115, 12.33), (-0.7915, 0.1328, 11.54), (-1.093, -0.2204, 10.88), (-0.5574, -0.9861, 10.9), (-0.1369, -0.8026, 11.56), (0.7123, -1.155, 11.54), (0.8392, -1.144, 11.55), (-0.07566, 0.04382, 13.79), (0.07685, 0.05775, 13.81), (-0.06421, -0.2072, 12.74), (0.2236, -0.637, 12.08), (0.8429, -0.5804, 12.14), (0.6925, -0.1381, 12.8), (1.153, 1.259, 9.446), (1.055, 1.436, 9.465), (0.3937, 0.4045, 12.63), (0.2757, 0.6166, 12.65), (0.8971, 0.3885, 10.96), (1.265, 0.4636, 10.17), (0.7853, 1.325, 10.27), (0.5817, 1.114, 11.08), (0.5074, 1.733, 10.88), (0.3286, 1.735, 10.89), (0.3294, 0.4317, 13.64), (0.1146, 0.4346, 13.66), (0.8872, 0.802, 12.16), (0.8163, 1.287, 11.43), (-0.05634, 1.299, 11.49), (-0.1789, 0.8167, 12.23), (-1.118, -0.4022, 11.31), (-1.003, -0.5207, 11.3), (-0.2331, 0.1964, 13.35), (-0.09459, 0.05401, 13.33), (-0.7281, 0.3792, 12.57), (-0.9607, 0.1246, 11.87), (-0.3983, -0.4539, 11.79), (-0.04104, -0.3275, 12.47), (-0.593, 1.521, 11.29), (-0.7043, 1.392, 11.29), (-0.1872, 0.5287, 13.23), (-0.3209, 0.3738, 13.22), (-0.06492, 1.107, 12.35), (-0.1624, 1.369, 11.7), (-0.7053, 0.7398, 11.69), (-0.7282, 0.3383, 12.34), (3.135, 2.36, 5.86), (2.926, 2.639, 5.86), (0.1082, 0.05474, 7.673), (-0.1423, 0.3899, 7.673), (1.62, 0.15, 6.676), (2.523, 1.06, 6.051), (1.506, 2.421, 6.051), (0.3775, 1.813, 6.676), (-4.084, 0.6217, 4.963), (-4.15, 0.4219, 5.04), (-0.8621, 0.3393, 7.395), (-0.9413, 0.09918, 7.488), (-1.975, 0.9307, 5.62), (-3.093, 0.9243, 4.901), (-3.415, -0.05094, 5.276), (-2.368, -0.2607, 6.078), (-2.139, -2.297, 4.872), (-1.983, -2.439, 4.949), (-0.5687, 0.5306, 7.305), (-0.3817, 0.3604, 7.397), (-1.562, -0.2449, 5.529), (-2.011, -1.269, 4.811), (-1.252, -1.96, 5.186), (-0.6341, -1.089, 5.988), (2.408, 0.7234, 7.445), (2.382, 0.8828, 7.467), (0.3431, 0.2103, 9.482), (0.3114, 0.402, 9.508), (1.2, -0.0746, 8.18), (1.884, 0.1891, 7.549), (1.755, 0.9674, 7.654), (1.043, 0.8762, 8.308), (0.8359, 2.533, 6.899), (0.6715, 2.554, 6.899), (0.2773, 0.6563, 9.162), (0.0798, 0.6817, 9.162), (0.9814, 1.445, 7.947), (1.014, 1.902, 7.343), (0.2122, 2.005, 7.343), (0.001336, 1.571, 7.947), (1.09, -0.353, 12.07), (1.124, -0.2354, 12.07), (0.4113, -0.05134, 13.46), (0.4515, 0.09003, 13.45), (0.6079, -0.4179, 12.83), (0.902, -0.4578, 12.36), (1.066, 0.1163, 12.35), (0.8077, 0.2835, 12.82), (-2.704, 2.919, 4.744), (-2.861, 2.76, 4.721), (-0.9543, 0.5969, 7.559), (-1.142, 0.4059, 7.531), (-1.034, 2.05, 5.94), (-1.725, 2.736, 5.035), (-2.487, 1.96, 4.923), (-1.965, 1.102, 5.802), (2.071, 3.497, 4.605), (1.798, 3.601, 4.536), (0.1058, 0.3153, 7.383), (-0.2226, 0.4404, 7.299), (1.483, 0.9817, 6.065), (2.003, 2.088, 5.284), (0.6691, 2.596, 4.944), (-0.1464, 1.603, 5.65), (3.591, 0.4326, 5.041), (3.516, 0.7152, 4.971), (-0.1393, 0.1676, 7.436), (-0.2297, 0.5071, 7.352), (1.206, -0.5602, 6.118), (2.408, -0.3356, 5.535), (2.04, 1.043, 5.195), (0.7578, 1.125, 5.703), (-1.515, 1.697, 9.819), (-1.58, 1.526, 9.776), (-0.1603, 0.3577, 12.28), (-0.2377, 0.1518, 12.23), (-0.4287, 1.191, 11.35), (-0.7823, 1.549, 10.56), (-1.097, 0.7125, 10.36), (-0.8126, 0.169, 11.1)], [], [(4, 7, 3, 2), (0, 1, 6, 5), (5, 6, 7, 4), (12, 15, 11, 10), (8, 9, 14, 13), (13, 14, 15, 12), (20, 23, 19, 18), (16, 17, 22, 21), (21, 22, 23, 20), (57, 56, 58), (58, 56, 59), (59, 56, 60), (60, 56, 61), (61, 56, 62), (62, 56, 63), (63, 56, 64), (64, 56, 65), (65, 56, 66), (66, 56, 67), (67, 56, 68), (68, 56, 69), (69, 56, 70), (70, 56, 71), (71, 56, 72), (72, 56, 73), (73, 56, 74), (74, 56, 75), (75, 56, 76), (76, 56, 77), (77, 56, 78), (78, 56, 79), (79, 56, 80), (80, 56, 81), (81, 56, 82), (82, 56, 83), (83, 56, 84), (84, 56, 85), (85, 56, 86), (86, 56, 87), (87, 56, 88), (88, 56, 57), (55, 88, 57, 24), (54, 87, 88, 55), (53, 86, 87, 54), (52, 85, 86, 53), (51, 84, 85, 52), (50, 83, 84, 51), (49, 82, 83, 50), (48, 81, 82, 49), (47, 80, 81, 48), (46, 79, 80, 47), (45, 78, 79, 46), (44, 77, 78, 45), (43, 76, 77, 44), (42, 75, 76, 43), (41, 74, 75, 42), (40, 73, 74, 41), (39, 72, 73, 40), (38, 71, 72, 39), (37, 70, 71, 38), (36, 69, 70, 37), (35, 68, 69, 36), (34, 67, 68, 35), (33, 66, 67, 34), (32, 65, 66, 33), (31, 64, 65, 32), (30, 63, 64, 31), (29, 62, 63, 30), (28, 61, 62, 29), (27, 60, 61, 28), (26, 59, 60, 27), (25, 58, 59, 26), (24, 57, 58, 25), (93, 96, 92, 91), (89, 90, 95, 94), (94, 95, 96, 93), (101, 104, 100, 99), (97, 98, 103, 102), (102, 103, 104, 101), (109, 112, 108, 107), (105, 106, 111, 110), (110, 111, 112, 109), (146, 145, 147), (147, 145, 148), (148, 145, 149), (149, 145, 150), (150, 145, 151), (151, 145, 152), (152, 145, 153), (153, 145, 154), (154, 145, 155), (155, 145, 156), (156, 145, 157), (157, 145, 158), (158, 145, 159), (159, 145, 160), (160, 145, 161), (161, 145, 162), (162, 145, 163), (163, 145, 164), (164, 145, 165), (165, 145, 166), (166, 145, 167), (167, 145, 168), (168, 145, 169), (169, 145, 170), (170, 145, 171), (171, 145, 172), (172, 145, 173), (173, 145, 174), (174, 145, 175), (175, 145, 176), (176, 145, 177), (177, 145, 146), (144, 177, 146, 113), (143, 176, 177, 144), (142, 175, 176, 143), (141, 174, 175, 142), (140, 173, 174, 141), (139, 172, 173, 140), (138, 171, 172, 139), (137, 170, 171, 138), (136, 169, 170, 137), (135, 168, 169, 136), (134, 167, 168, 135), (133, 166, 167, 134), (132, 165, 166, 133), (131, 164, 165, 132), (130, 163, 164, 131), (129, 162, 163, 130), (128, 161, 162, 129), (127, 160, 161, 128), (126, 159, 160, 127), (125, 158, 159, 126), (124, 157, 158, 125), (123, 156, 157, 124), (122, 155, 156, 123), (121, 154, 155, 122), (120, 153, 154, 121), (119, 152, 153, 120), (118, 151, 152, 119), (117, 150, 151, 118), (116, 149, 150, 117), (115, 148, 149, 116), (114, 147, 148, 115), (113, 146, 147, 114), (211, 210, 212), (212, 210, 213), (213, 210, 214), (214, 210, 215), (215, 210, 216), (216, 210, 217), (217, 210, 218), (218, 210, 219), (219, 210, 220), (220, 210, 221), (221, 210, 222), (222, 210, 223), (223, 210, 224), (224, 210, 225), (225, 210, 226), (226, 210, 227), (227, 210, 228), (228, 210, 229), (229, 210, 230), (230, 210, 231), (231, 210, 232), (232, 210, 233), (233, 210, 234), (234, 210, 235), (235, 210, 236), (236, 210, 237), (237, 210, 238), (238, 210, 239), (239, 210, 240), (240, 210, 241), (241, 210, 242), (242, 210, 211), (209, 242, 211, 178), (208, 241, 242, 209), (207, 240, 241, 208), (206, 239, 240, 207), (205, 238, 239, 206), (204, 237, 238, 205), (203, 236, 237, 204), (202, 235, 236, 203), (201, 234, 235, 202), (200, 233, 234, 201), (199, 232, 233, 200), (198, 231, 232, 199), (197, 230, 231, 198), (196, 229, 230, 197), (195, 228, 229, 196), (194, 227, 228, 195), (193, 226, 227, 194), (192, 225, 226, 193), (191, 224, 225, 192), (190, 223, 224, 191), (189, 222, 223, 190), (188, 221, 222, 189), (187, 220, 221, 188), (186, 219, 220, 187), (185, 218, 219, 186), (184, 217, 218, 185), (183, 216, 217, 184), (182, 215, 216, 183), (181, 214, 215, 182), (180, 213, 214, 181), (179, 212, 213, 180), (178, 211, 212, 179), (247, 250, 246, 245), (243, 244, 249, 248), (248, 249, 250, 247), (255, 258, 254, 253), (251, 252, 257, 256), (256, 257, 258, 255), (263, 266, 262, 261), (259, 260, 265, 264), (264, 265, 266, 263), (271, 274, 270, 269), (267, 268, 273, 272), (272, 273, 274, 271), (279, 282, 278, 277), (275, 276, 281, 280), (280, 281, 282, 279), (287, 290, 286, 285), (283, 284, 289, 288), (288, 289, 290, 287), (295, 298, 294, 293), (291, 292, 297, 296), (296, 297, 298, 295), (303, 306, 302, 301), (299, 300, 305, 304), (304, 305, 306, 303), (311, 314, 310, 309), (307, 308, 313, 312), (312, 313, 314, 311), (319, 322, 318, 317), (315, 316, 321, 320), (320, 321, 322, 319), (327, 330, 326, 325), (323, 324, 329, 328), (328, 329, 330, 327), (335, 338, 334, 333), (331, 332, 337, 336), (336, 337, 338, 335), (343, 346, 342, 341), (339, 340, 345, 344), (344, 345, 346, 343), (351, 354, 350, 349), (347, 348, 353, 352), (352, 353, 354, 351), (359, 362, 358, 357), (355, 356, 361, 360), (360, 361, 362, 359), (367, 370, 366, 365), (363, 364, 369, 368), (368, 369, 370, 367), (375, 378, 374, 373), (371, 372, 377, 376), (376, 377, 378, 375), (383, 386, 382, 381), (379, 380, 385, 384), (384, 385, 386, 383), (391, 394, 390, 389), (387, 388, 393, 392), (392, 393, 394, 391), (399, 402, 398, 397), (395, 396, 401, 400), (400, 401, 402, 399), (407, 410, 406, 405), (403, 404, 409, 408), (408, 409, 410, 407), (415, 418, 414, 413), (411, 412, 417, 416), (416, 417, 418, 415), (423, 426, 422, 421), (419, 420, 425, 424), (424, 425, 426, 423), (431, 434, 430, 429), (427, 428, 433, 432), (432, 433, 434, 431), (439, 442, 438, 437), (435, 436, 441, 440), (440, 441, 442, 439), (447, 450, 446, 445), (443, 444, 449, 448), (448, 449, 450, 447), (455, 458, 454, 453), (451, 452, 457, 456), (456, 457, 458, 455), (463, 466, 462, 461), (459, 460, 465, 464), (464, 465, 466, 463), (471, 474, 470, 469), (467, 468, 473, 472), (472, 473, 474, 471), (479, 482, 478, 477), (475, 476, 481, 480), (480, 481, 482, 479), (487, 490, 486, 485), (483, 484, 489, 488), (488, 489, 490, 487), (495, 498, 494, 493), (491, 492, 497, 496), (496, 497, 498, 495)])
_uv = me_plane_023.uv_layers.new(name='UVMap')
_uv.uv.foreach_set('vector', [0.1515, 0.4023, 0.459, 0.4048, 0.3343, 0.6427, 0.2723, 0.6422, 0.2828, 0.003977, 0.3343, 0.004402, 0.4522, 0.1953, 0.1618, 0.1929, 0.1618, 0.1929, 0.4522, 0.1953, 0.459, 0.4048, 0.1515, 0.4023, 0.1515, 0.4023, 0.459, 0.4048, 0.3343, 0.6427, 0.2723, 0.6422, 0.2828, 0.003977, 0.3343, 0.004402, 0.4522, 0.1953, 0.1618, 0.1929, 0.1618, 0.1929, 0.4522, 0.1953, 0.459, 0.4048, 0.1515, 0.4023, 0.4743, 0.3739, 0.7348, 0.3813, 0.6383, 0.5965, 0.5603, 0.5851, 0.5561, -0.0007242, 0.6272, 0.01084, 0.7033, 0.2016, 0.4881, 0.1896, 0.4881, 0.1896, 0.7033, 0.2016, 0.7348, 0.3813, 0.4743, 0.3739, 0.7805, 0.9409, 0.7805, 0.7918, 0.8096, 0.938, 0.8096, 0.938, 0.7805, 0.7918, 0.8375, 0.9295, 0.8375, 0.9295, 0.7805, 0.7918, 0.8633, 0.9158, 0.8633, 0.9158, 0.7805, 0.7918, 0.8859, 0.8972, 0.8859, 0.8972, 0.7805, 0.7918, 0.9044, 0.8746, 0.9044, 0.8746, 0.7805, 0.7918, 0.9182, 0.8489, 0.9182, 0.8489, 0.7805, 0.7918, 0.9267, 0.8209, 0.9267, 0.8209, 0.7805, 0.7918, 0.9295, 0.7918, 0.9295, 0.7918, 0.7805, 0.7918, 0.9267, 0.7628, 0.9267, 0.7628, 0.7805, 0.7918, 0.9182, 0.7348, 0.9182, 0.7348, 0.7805, 0.7918, 0.9044, 0.709, 0.9044, 0.709, 0.7805, 0.7918, 0.8859, 0.6864, 0.8859, 0.6864, 0.7805, 0.7918, 0.8633, 0.6679, 0.8633, 0.6679, 0.7805, 0.7918, 0.8375, 0.6541, 0.8375, 0.6541, 0.7805, 0.7918, 0.8096, 0.6457, 0.8096, 0.6457, 0.7805, 0.7918, 0.7805, 0.6428, 0.7805, 0.6428, 0.7805, 0.7918, 0.7514, 0.6457, 0.7514, 0.6457, 0.7805, 0.7918, 0.7235, 0.6541, 0.7235, 0.6541, 0.7805, 0.7918, 0.6977, 0.6679, 0.6977, 0.6679, 0.7805, 0.7918, 0.6751, 0.6864, 0.6751, 0.6864, 0.7805, 0.7918, 0.6566, 0.709, 0.6566, 0.709, 0.7805, 0.7918, 0.6428, 0.7348, 0.6428, 0.7348, 0.7805, 0.7918, 0.6343, 0.7628, 0.6343, 0.7628, 0.7805, 0.7918, 0.6315, 0.7918, 0.6315, 0.7918, 0.7805, 0.7918, 0.6343, 0.8209, 0.6343, 0.8209, 0.7805, 0.7918, 0.6428, 0.8489, 0.6428, 0.8489, 0.7805, 0.7918, 0.6566, 0.8746, 0.6566, 0.8746, 0.7805, 0.7918, 0.6751, 0.8972, 0.6751, 0.8972, 0.7805, 0.7918, 0.6977, 0.9158, 0.6977, 0.9158, 0.7805, 0.7918, 0.7235, 0.9295, 0.7235, 0.9295, 0.7805, 0.7918, 0.7514, 0.938, 0.7514, 0.938, 0.7805, 0.7918, 0.7805, 0.9409, 0.7442, 0.9746, 0.7514, 0.938, 0.7805, 0.9409, 0.7805, 0.9781, 0.7092, 0.964, 0.7235, 0.9295, 0.7514, 0.938, 0.7442, 0.9746, 0.677, 0.9467, 0.6977, 0.9158, 0.7235, 0.9295, 0.7092, 0.964, 0.6488, 0.9236, 0.6751, 0.8972, 0.6977, 0.9158, 0.677, 0.9467, 0.6256, 0.8953, 0.6566, 0.8746, 0.6751, 0.8972, 0.6488, 0.9236, 0.6084, 0.8631, 0.6428, 0.8489, 0.6566, 0.8746, 0.6256, 0.8953, 0.5978, 0.8282, 0.6343, 0.8209, 0.6428, 0.8489, 0.6084, 0.8631, 0.5942, 0.7918, 0.6315, 0.7918, 0.6343, 0.8209, 0.5978, 0.8282, 0.5978, 0.7555, 0.6343, 0.7628, 0.6315, 0.7918, 0.5942, 0.7918, 0.6084, 0.7205, 0.6428, 0.7348, 0.6343, 0.7628, 0.5978, 0.7555, 0.6256, 0.6883, 0.6566, 0.709, 0.6428, 0.7348, 0.6084, 0.7205, 0.6488, 0.6601, 0.6751, 0.6864, 0.6566, 0.709, 0.6256, 0.6883, 0.677, 0.6369, 0.6977, 0.6679, 0.6751, 0.6864, 0.6488, 0.6601, 0.7092, 0.6197, 0.7235, 0.6541, 0.6977, 0.6679, 0.677, 0.6369, 0.7442, 0.6091, 0.7514, 0.6457, 0.7235, 0.6541, 0.7092, 0.6197, 0.7805, 0.6055, 0.7805, 0.6428, 0.7514, 0.6457, 0.7442, 0.6091, 0.8169, 0.6091, 0.8096, 0.6457, 0.7805, 0.6428, 0.7805, 0.6055, 0.8518, 0.6197, 0.8375, 0.6541, 0.8096, 0.6457, 0.8169, 0.6091, 0.884, 0.6369, 0.8633, 0.6679, 0.8375, 0.6541, 0.8518, 0.6197, 0.9122, 0.6601, 0.8859, 0.6864, 0.8633, 0.6679, 0.884, 0.6369, 0.9354, 0.6883, 0.9044, 0.709, 0.8859, 0.6864, 0.9122, 0.6601, 0.9526, 0.7205, 0.9182, 0.7348, 0.9044, 0.709, 0.9354, 0.6883, 0.9632, 0.7555, 0.9267, 0.7628, 0.9182, 0.7348, 0.9526, 0.7205, 0.9668, 0.7918, 0.9295, 0.7918, 0.9267, 0.7628, 0.9632, 0.7555, 0.9632, 0.8282, 0.9267, 0.8209, 0.9295, 0.7918, 0.9668, 0.7918, 0.9526, 0.8631, 0.9182, 0.8489, 0.9267, 0.8209, 0.9632, 0.8282, 0.9354, 0.8953, 0.9044, 0.8746, 0.9182, 0.8489, 0.9526, 0.8631, 0.9122, 0.9236, 0.8859, 0.8972, 0.9044, 0.8746, 0.9354, 0.8953, 0.884, 0.9467, 0.8633, 0.9158, 0.8859, 0.8972, 0.9122, 0.9236, 0.8518, 0.964, 0.8375, 0.9295, 0.8633, 0.9158, 0.884, 0.9467, 0.8169, 0.9746, 0.8096, 0.938, 0.8375, 0.9295, 0.8518, 0.964, 0.7805, 0.9781, 0.7805, 0.9409, 0.8096, 0.938, 0.8169, 0.9746, 0.4743, 0.3739, 0.7348, 0.3813, 0.6383, 0.5965, 0.5603, 0.5851, 0.5561, -0.0007242, 0.6272, 0.01084, 0.7033, 0.2016, 0.4881, 0.1896, 0.4881, 0.1896, 0.7033, 0.2016, 0.7348, 0.3813, 0.4743, 0.3739, 0.4743, 0.3739, 0.7348, 0.3813, 0.6383, 0.5965, 0.5603, 0.5851, 0.5561, -0.0007242, 0.6272, 0.01084, 0.7033, 0.2016, 0.4881, 0.1896, 0.4881, 0.1896, 0.7033, 0.2016, 0.7348, 0.3813, 0.4743, 0.3739, 0.1515, 0.4023, 0.459, 0.4048, 0.3343, 0.6427, 0.2723, 0.6422, 0.2828, 0.003977, 0.3343, 0.004402, 0.4522, 0.1953, 0.1618, 0.1929, 0.1618, 0.1929, 0.4522, 0.1953, 0.459, 0.4048, 0.1515, 0.4023, 0.7805, 0.9409, 0.7805, 0.7918, 0.8096, 0.938, 0.8096, 0.938, 0.7805, 0.7918, 0.8375, 0.9295, 0.8375, 0.9295, 0.7805, 0.7918, 0.8633, 0.9158, 0.8633, 0.9158, 0.7805, 0.7918, 0.8859, 0.8972, 0.8859, 0.8972, 0.7805, 0.7918, 0.9044, 0.8746, 0.9044, 0.8746, 0.7805, 0.7918, 0.9182, 0.8489, 0.9182, 0.8489, 0.7805, 0.7918, 0.9267, 0.8209, 0.9267, 0.8209, 0.7805, 0.7918, 0.9295, 0.7918, 0.9295, 0.7918, 0.7805, 0.7918, 0.9267, 0.7628, 0.9267, 0.7628, 0.7805, 0.7918, 0.9182, 0.7348, 0.9182, 0.7348, 0.7805, 0.7918, 0.9044, 0.709, 0.9044, 0.709, 0.7805, 0.7918, 0.8859, 0.6864, 0.8859, 0.6864, 0.7805, 0.7918, 0.8633, 0.6679, 0.8633, 0.6679, 0.7805, 0.7918, 0.8375, 0.6541, 0.8375, 0.6541, 0.7805, 0.7918, 0.8096, 0.6457, 0.8096, 0.6457, 0.7805, 0.7918, 0.7805, 0.6428, 0.7805, 0.6428, 0.7805, 0.7918, 0.7514, 0.6457, 0.7514, 0.6457, 0.7805, 0.7918, 0.7235, 0.6541, 0.7235, 0.6541, 0.7805, 0.7918, 0.6977, 0.6679, 0.6977, 0.6679, 0.7805, 0.7918, 0.6751, 0.6864, 0.6751, 0.6864, 0.7805, 0.7918, 0.6566, 0.709, 0.6566, 0.709, 0.7805, 0.7918, 0.6428, 0.7348, 0.6428, 0.7348, 0.7805, 0.7918, 0.6343, 0.7628, 0.6343, 0.7628, 0.7805, 0.7918, 0.6315, 0.7918, 0.6315, 0.7918, 0.7805, 0.7918, 0.6343, 0.8209, 0.6343, 0.8209, 0.7805, 0.7918, 0.6428, 0.8489, 0.6428, 0.8489, 0.7805, 0.7918, 0.6566, 0.8746, 0.6566, 0.8746, 0.7805, 0.7918, 0.6751, 0.8972, 0.6751, 0.8972, 0.7805, 0.7918, 0.6977, 0.9158, 0.6977, 0.9158, 0.7805, 0.7918, 0.7235, 0.9295, 0.7235, 0.9295, 0.7805, 0.7918, 0.7514, 0.938, 0.7514, 0.938, 0.7805, 0.7918, 0.7805, 0.9409, 0.7442, 0.9746, 0.7514, 0.938, 0.7805, 0.9409, 0.7805, 0.9781, 0.7092, 0.964, 0.7235, 0.9295, 0.7514, 0.938, 0.7442, 0.9746, 0.677, 0.9467, 0.6977, 0.9158, 0.7235, 0.9295, 0.7092, 0.964, 0.6488, 0.9236, 0.6751, 0.8972, 0.6977, 0.9158, 0.677, 0.9467, 0.6256, 0.8953, 0.6566, 0.8746, 0.6751, 0.8972, 0.6488, 0.9236, 0.6084, 0.8631, 0.6428, 0.8489, 0.6566, 0.8746, 0.6256, 0.8953, 0.5978, 0.8282, 0.6343, 0.8209, 0.6428, 0.8489, 0.6084, 0.8631, 0.5942, 0.7918, 0.6315, 0.7918, 0.6343, 0.8209, 0.5978, 0.8282, 0.5978, 0.7555, 0.6343, 0.7628, 0.6315, 0.7918, 0.5942, 0.7918, 0.6084, 0.7205, 0.6428, 0.7348, 0.6343, 0.7628, 0.5978, 0.7555, 0.6256, 0.6883, 0.6566, 0.709, 0.6428, 0.7348, 0.6084, 0.7205, 0.6488, 0.6601, 0.6751, 0.6864, 0.6566, 0.709, 0.6256, 0.6883, 0.677, 0.6369, 0.6977, 0.6679, 0.6751, 0.6864, 0.6488, 0.6601, 0.7092, 0.6197, 0.7235, 0.6541, 0.6977, 0.6679, 0.677, 0.6369, 0.7442, 0.6091, 0.7514, 0.6457, 0.7235, 0.6541, 0.7092, 0.6197, 0.7805, 0.6055, 0.7805, 0.6428, 0.7514, 0.6457, 0.7442, 0.6091, 0.8169, 0.6091, 0.8096, 0.6457, 0.7805, 0.6428, 0.7805, 0.6055, 0.8518, 0.6197, 0.8375, 0.6541, 0.8096, 0.6457, 0.8169, 0.6091, 0.884, 0.6369, 0.8633, 0.6679, 0.8375, 0.6541, 0.8518, 0.6197, 0.9122, 0.6601, 0.8859, 0.6864, 0.8633, 0.6679, 0.884, 0.6369, 0.9354, 0.6883, 0.9044, 0.709, 0.8859, 0.6864, 0.9122, 0.6601, 0.9526, 0.7205, 0.9182, 0.7348, 0.9044, 0.709, 0.9354, 0.6883, 0.9632, 0.7555, 0.9267, 0.7628, 0.9182, 0.7348, 0.9526, 0.7205, 0.9668, 0.7918, 0.9295, 0.7918, 0.9267, 0.7628, 0.9632, 0.7555, 0.9632, 0.8282, 0.9267, 0.8209, 0.9295, 0.7918, 0.9668, 0.7918, 0.9526, 0.8631, 0.9182, 0.8489, 0.9267, 0.8209, 0.9632, 0.8282, 0.9354, 0.8953, 0.9044, 0.8746, 0.9182, 0.8489, 0.9526, 0.8631, 0.9122, 0.9236, 0.8859, 0.8972, 0.9044, 0.8746, 0.9354, 0.8953, 0.884, 0.9467, 0.8633, 0.9158, 0.8859, 0.8972, 0.9122, 0.9236, 0.8518, 0.964, 0.8375, 0.9295, 0.8633, 0.9158, 0.884, 0.9467, 0.8169, 0.9746, 0.8096, 0.938, 0.8375, 0.9295, 0.8518, 0.964, 0.7805, 0.9781, 0.7805, 0.9409, 0.8096, 0.938, 0.8169, 0.9746, 0.7805, 0.9409, 0.7805, 0.7918, 0.8096, 0.938, 0.8096, 0.938, 0.7805, 0.7918, 0.8375, 0.9295, 0.8375, 0.9295, 0.7805, 0.7918, 0.8633, 0.9158, 0.8633, 0.9158, 0.7805, 0.7918, 0.8859, 0.8972, 0.8859, 0.8972, 0.7805, 0.7918, 0.9044, 0.8746, 0.9044, 0.8746, 0.7805, 0.7918, 0.9182, 0.8489, 0.9182, 0.8489, 0.7805, 0.7918, 0.9267, 0.8209, 0.9267, 0.8209, 0.7805, 0.7918, 0.9295, 0.7918, 0.9295, 0.7918, 0.7805, 0.7918, 0.9267, 0.7628, 0.9267, 0.7628, 0.7805, 0.7918, 0.9182, 0.7348, 0.9182, 0.7348, 0.7805, 0.7918, 0.9044, 0.709, 0.9044, 0.709, 0.7805, 0.7918, 0.8859, 0.6864, 0.8859, 0.6864, 0.7805, 0.7918, 0.8633, 0.6679, 0.8633, 0.6679, 0.7805, 0.7918, 0.8375, 0.6541, 0.8375, 0.6541, 0.7805, 0.7918, 0.8096, 0.6457, 0.8096, 0.6457, 0.7805, 0.7918, 0.7805, 0.6428, 0.7805, 0.6428, 0.7805, 0.7918, 0.7514, 0.6457, 0.7514, 0.6457, 0.7805, 0.7918, 0.7235, 0.6541, 0.7235, 0.6541, 0.7805, 0.7918, 0.6977, 0.6679, 0.6977, 0.6679, 0.7805, 0.7918, 0.6751, 0.6864, 0.6751, 0.6864, 0.7805, 0.7918, 0.6566, 0.709, 0.6566, 0.709, 0.7805, 0.7918, 0.6428, 0.7348, 0.6428, 0.7348, 0.7805, 0.7918, 0.6343, 0.7628, 0.6343, 0.7628, 0.7805, 0.7918, 0.6315, 0.7918, 0.6315, 0.7918, 0.7805, 0.7918, 0.6343, 0.8209, 0.6343, 0.8209, 0.7805, 0.7918, 0.6428, 0.8489, 0.6428, 0.8489, 0.7805, 0.7918, 0.6566, 0.8746, 0.6566, 0.8746, 0.7805, 0.7918, 0.6751, 0.8972, 0.6751, 0.8972, 0.7805, 0.7918, 0.6977, 0.9158, 0.6977, 0.9158, 0.7805, 0.7918, 0.7235, 0.9295, 0.7235, 0.9295, 0.7805, 0.7918, 0.7514, 0.938, 0.7514, 0.938, 0.7805, 0.7918, 0.7805, 0.9409, 0.7442, 0.9746, 0.7514, 0.938, 0.7805, 0.9409, 0.7805, 0.9781, 0.7092, 0.964, 0.7235, 0.9295, 0.7514, 0.938, 0.7442, 0.9746, 0.677, 0.9467, 0.6977, 0.9158, 0.7235, 0.9295, 0.7092, 0.964, 0.6488, 0.9236, 0.6751, 0.8972, 0.6977, 0.9158, 0.677, 0.9467, 0.6256, 0.8953, 0.6566, 0.8746, 0.6751, 0.8972, 0.6488, 0.9236, 0.6084, 0.8631, 0.6428, 0.8489, 0.6566, 0.8746, 0.6256, 0.8953, 0.5978, 0.8282, 0.6343, 0.8209, 0.6428, 0.8489, 0.6084, 0.8631, 0.5942, 0.7918, 0.6315, 0.7918, 0.6343, 0.8209, 0.5978, 0.8282, 0.5978, 0.7555, 0.6343, 0.7628, 0.6315, 0.7918, 0.5942, 0.7918, 0.6084, 0.7205, 0.6428, 0.7348, 0.6343, 0.7628, 0.5978, 0.7555, 0.6256, 0.6883, 0.6566, 0.709, 0.6428, 0.7348, 0.6084, 0.7205, 0.6488, 0.6601, 0.6751, 0.6864, 0.6566, 0.709, 0.6256, 0.6883, 0.677, 0.6369, 0.6977, 0.6679, 0.6751, 0.6864, 0.6488, 0.6601, 0.7092, 0.6197, 0.7235, 0.6541, 0.6977, 0.6679, 0.677, 0.6369, 0.7442, 0.6091, 0.7514, 0.6457, 0.7235, 0.6541, 0.7092, 0.6197, 0.7805, 0.6055, 0.7805, 0.6428, 0.7514, 0.6457, 0.7442, 0.6091, 0.8169, 0.6091, 0.8096, 0.6457, 0.7805, 0.6428, 0.7805, 0.6055, 0.8518, 0.6197, 0.8375, 0.6541, 0.8096, 0.6457, 0.8169, 0.6091, 0.884, 0.6369, 0.8633, 0.6679, 0.8375, 0.6541, 0.8518, 0.6197, 0.9122, 0.6601, 0.8859, 0.6864, 0.8633, 0.6679, 0.884, 0.6369, 0.9354, 0.6883, 0.9044, 0.709, 0.8859, 0.6864, 0.9122, 0.6601, 0.9526, 0.7205, 0.9182, 0.7348, 0.9044, 0.709, 0.9354, 0.6883, 0.9632, 0.7555, 0.9267, 0.7628, 0.9182, 0.7348, 0.9526, 0.7205, 0.9668, 0.7918, 0.9295, 0.7918, 0.9267, 0.7628, 0.9632, 0.7555, 0.9632, 0.8282, 0.9267, 0.8209, 0.9295, 0.7918, 0.9668, 0.7918, 0.9526, 0.8631, 0.9182, 0.8489, 0.9267, 0.8209, 0.9632, 0.8282, 0.9354, 0.8953, 0.9044, 0.8746, 0.9182, 0.8489, 0.9526, 0.8631, 0.9122, 0.9236, 0.8859, 0.8972, 0.9044, 0.8746, 0.9354, 0.8953, 0.884, 0.9467, 0.8633, 0.9158, 0.8859, 0.8972, 0.9122, 0.9236, 0.8518, 0.964, 0.8375, 0.9295, 0.8633, 0.9158, 0.884, 0.9467, 0.8169, 0.9746, 0.8096, 0.938, 0.8375, 0.9295, 0.8518, 0.964, 0.7805, 0.9781, 0.7805, 0.9409, 0.8096, 0.938, 0.8169, 0.9746, 0.1515, 0.4023, 0.459, 0.4048, 0.3343, 0.6427, 0.2723, 0.6422, 0.2828, 0.003977, 0.3343, 0.004402, 0.4522, 0.1953, 0.1618, 0.1929, 0.1618, 0.1929, 0.4522, 0.1953, 0.459, 0.4048, 0.1515, 0.4023, 0.1515, 0.4023, 0.459, 0.4048, 0.3343, 0.6427, 0.2723, 0.6422, 0.2828, 0.003977, 0.3343, 0.004402, 0.4522, 0.1953, 0.1618, 0.1929, 0.1618, 0.1929, 0.4522, 0.1953, 0.459, 0.4048, 0.1515, 0.4023, 0.4743, 0.3739, 0.7348, 0.3813, 0.6383, 0.5965, 0.5603, 0.5851, 0.5561, -0.0007242, 0.6272, 0.01084, 0.7033, 0.2016, 0.4881, 0.1896, 0.4881, 0.1896, 0.7033, 0.2016, 0.7348, 0.3813, 0.4743, 0.3739, 0.4743, 0.3739, 0.7348, 0.3813, 0.6383, 0.5965, 0.5603, 0.5851, 0.5561, -0.0007242, 0.6272, 0.01084, 0.7033, 0.2016, 0.4881, 0.1896, 0.4881, 0.1896, 0.7033, 0.2016, 0.7348, 0.3813, 0.4743, 0.3739, 0.4743, 0.3739, 0.7348, 0.3813, 0.6383, 0.5965, 0.5603, 0.5851, 0.5561, -0.0007242, 0.6272, 0.01084, 0.7033, 0.2016, 0.4881, 0.1896, 0.4881, 0.1896, 0.7033, 0.2016, 0.7348, 0.3813, 0.4743, 0.3739, 0.1515, 0.4023, 0.459, 0.4048, 0.3343, 0.6427, 0.2723, 0.6422, 0.2828, 0.003977, 0.3343, 0.004402, 0.4522, 0.1953, 0.1618, 0.1929, 0.1618, 0.1929, 0.4522, 0.1953, 0.459, 0.4048, 0.1515, 0.4023, 0.1515, 0.4023, 0.459, 0.4048, 0.3343, 0.6427, 0.2723, 0.6422, 0.2828, 0.003977, 0.3343, 0.004402, 0.4522, 0.1953, 0.1618, 0.1929, 0.1618, 0.1929, 0.4522, 0.1953, 0.459, 0.4048, 0.1515, 0.4023, 0.4743, 0.3739, 0.7348, 0.3813, 0.6383, 0.5965, 0.5603, 0.5851, 0.5561, -0.0007242, 0.6272, 0.01084, 0.7033, 0.2016, 0.4881, 0.1896, 0.4881, 0.1896, 0.7033, 0.2016, 0.7348, 0.3813, 0.4743, 0.3739, 0.4743, 0.3739, 0.7348, 0.3813, 0.6383, 0.5965, 0.5603, 0.5851, 0.5561, -0.0007242, 0.6272, 0.01084, 0.7033, 0.2016, 0.4881, 0.1896, 0.4881, 0.1896, 0.7033, 0.2016, 0.7348, 0.3813, 0.4743, 0.3739, 0.1515, 0.4023, 0.459, 0.4048, 0.3343, 0.6427, 0.2723, 0.6422, 0.2828, 0.003977, 0.3343, 0.004402, 0.4522, 0.1953, 0.1618, 0.1929, 0.1618, 0.1929, 0.4522, 0.1953, 0.459, 0.4048, 0.1515, 0.4023, 0.1515, 0.4023, 0.459, 0.4048, 0.3343, 0.6427, 0.2723, 0.6422, 0.2828, 0.003977, 0.3343, 0.004402, 0.4522, 0.1953, 0.1618, 0.1929, 0.1618, 0.1929, 0.4522, 0.1953, 0.459, 0.4048, 0.1515, 0.4023, 0.1515, 0.4023, 0.459, 0.4048, 0.3343, 0.6427, 0.2723, 0.6422, 0.2382, 0.07362, 0.3778, 0.07477, 0.4522, 0.1953, 0.1618, 0.1929, 0.1618, 0.1929, 0.4522, 0.1953, 0.459, 0.4048, 0.1515, 0.4023, 0.4743, 0.3739, 0.7348, 0.3813, 0.6383, 0.5965, 0.5603, 0.5851, 0.5561, -0.0007242, 0.6272, 0.01084, 0.7033, 0.2016, 0.4881, 0.1896, 0.4881, 0.1896, 0.7033, 0.2016, 0.7348, 0.3813, 0.4743, 0.3739, 0.4743, 0.3739, 0.7348, 0.3813, 0.6383, 0.5965, 0.5603, 0.5851, 0.5561, -0.0007242, 0.6272, 0.01084, 0.7033, 0.2016, 0.4881, 0.1896, 0.4881, 0.1896, 0.7033, 0.2016, 0.7348, 0.3813, 0.4743, 0.3739, 0.4743, 0.3739, 0.7348, 0.3813, 0.6383, 0.5965, 0.5603, 0.5851, 0.5561, -0.0007242, 0.6272, 0.01084, 0.7033, 0.2016, 0.4881, 0.1896, 0.4881, 0.1896, 0.7033, 0.2016, 0.7348, 0.3813, 0.4743, 0.3739, 0.1515, 0.4023, 0.459, 0.4048, 0.3343, 0.6427, 0.2723, 0.6422, 0.2828, 0.003977, 0.3343, 0.004402, 0.4522, 0.1953, 0.1618, 0.1929, 0.1618, 0.1929, 0.4522, 0.1953, 0.459, 0.4048, 0.1515, 0.4023, 0.1515, 0.4023, 0.459, 0.4048, 0.3343, 0.6427, 0.2723, 0.6422, 0.2828, 0.003977, 0.3343, 0.004402, 0.4522, 0.1953, 0.1618, 0.1929, 0.1618, 0.1929, 0.4522, 0.1953, 0.459, 0.4048, 0.1515, 0.4023, 0.4743, 0.3739, 0.7348, 0.3813, 0.6383, 0.5965, 0.5603, 0.5851, 0.5561, -0.0007242, 0.6272, 0.01084, 0.7033, 0.2016, 0.4881, 0.1896, 0.4881, 0.1896, 0.7033, 0.2016, 0.7348, 0.3813, 0.4743, 0.3739, 0.4743, 0.3739, 0.7348, 0.3813, 0.6383, 0.5965, 0.5603, 0.5851, 0.5561, -0.0007242, 0.6272, 0.01084, 0.7033, 0.2016, 0.4881, 0.1896, 0.4881, 0.1896, 0.7033, 0.2016, 0.7348, 0.3813, 0.4743, 0.3739, 0.4743, 0.3739, 0.7348, 0.3813, 0.6383, 0.5965, 0.5603, 0.5851, 0.5561, -0.0007242, 0.6272, 0.01084, 0.7033, 0.2016, 0.4881, 0.1896, 0.4881, 0.1896, 0.7033, 0.2016, 0.7348, 0.3813, 0.4743, 0.3739, 0.1515, 0.4023, 0.459, 0.4048, 0.3343, 0.6427, 0.2723, 0.6422, 0.2828, 0.003977, 0.3343, 0.004402, 0.4522, 0.1953, 0.1618, 0.1929, 0.1618, 0.1929, 0.4522, 0.1953, 0.459, 0.4048, 0.1515, 0.4023, 0.1515, 0.4023, 0.459, 0.4048, 0.3343, 0.6427, 0.2723, 0.6422, 0.2828, 0.003977, 0.3343, 0.004402, 0.4522, 0.1953, 0.1618, 0.1929, 0.1618, 0.1929, 0.4522, 0.1953, 0.459, 0.4048, 0.1515, 0.4023, 0.1515, 0.4023, 0.459, 0.4048, 0.3343, 0.6427, 0.2723, 0.6422, 0.2828, 0.003977, 0.3343, 0.004402, 0.4522, 0.1953, 0.1618, 0.1929, 0.1618, 0.1929, 0.4522, 0.1953, 0.459, 0.4048, 0.1515, 0.4023, 0.4743, 0.3739, 0.7348, 0.3813, 0.6383, 0.5965, 0.5603, 0.5851, 0.5561, -0.0007242, 0.6272, 0.01084, 0.7033, 0.2016, 0.4881, 0.1896, 0.4881, 0.1896, 0.7033, 0.2016, 0.7348, 0.3813, 0.4743, 0.3739, 0.4743, 0.3739, 0.7348, 0.3813, 0.6383, 0.5965, 0.5603, 0.5851, 0.5561, -0.0007242, 0.6272, 0.01084, 0.7033, 0.2016, 0.4881, 0.1896, 0.4881, 0.1896, 0.7033, 0.2016, 0.7348, 0.3813, 0.4743, 0.3739, 0.4743, 0.3739, 0.7348, 0.3813, 0.6383, 0.5965, 0.5603, 0.5851, 0.5561, -0.0007242, 0.6272, 0.01084, 0.7033, 0.2016, 0.4881, 0.1896, 0.4881, 0.1896, 0.7033, 0.2016, 0.7348, 0.3813, 0.4743, 0.3739, 0.4743, 0.3739, 0.7348, 0.3813, 0.6383, 0.5965, 0.5603, 0.5851, 0.5561, -0.0007242, 0.6272, 0.01084, 0.7033, 0.2016, 0.4881, 0.1896, 0.4881, 0.1896, 0.7033, 0.2016, 0.7348, 0.3813, 0.4743, 0.3739, 0.1515, 0.4023, 0.459, 0.4048, 0.3343, 0.6427, 0.2723, 0.6422, 0.2828, 0.003977, 0.3343, 0.004402, 0.4522, 0.1953, 0.1618, 0.1929, 0.1618, 0.1929, 0.4522, 0.1953, 0.459, 0.4048, 0.1515, 0.4023, 0.4743, 0.3739, 0.7348, 0.3813, 0.6383, 0.5965, 0.5603, 0.5851, 0.5561, -0.0007242, 0.6272, 0.01084, 0.7033, 0.2016, 0.4881, 0.1896, 0.4881, 0.1896, 0.7033, 0.2016, 0.7348, 0.3813, 0.4743, 0.3739, 0.4743, 0.3739, 0.7348, 0.3813, 0.6383, 0.5965, 0.5603, 0.5851, 0.5561, -0.0007242, 0.6272, 0.01084, 0.7033, 0.2016, 0.4881, 0.1896, 0.4881, 0.1896, 0.7033, 0.2016, 0.7348, 0.3813, 0.4743, 0.3739, 0.4743, 0.3739, 0.7348, 0.3813, 0.6383, 0.5965, 0.5603, 0.5851, 0.5561, -0.0007242, 0.6272, 0.01084, 0.7033, 0.2016, 0.4881, 0.1896, 0.4881, 0.1896, 0.7033, 0.2016, 0.7348, 0.3813, 0.4743, 0.3739, 0.1515, 0.4023, 0.459, 0.4048, 0.3343, 0.6427, 0.2723, 0.6422, 0.2828, 0.003977, 0.3343, 0.004402, 0.4522, 0.1953, 0.1618, 0.1929, 0.1618, 0.1929, 0.4522, 0.1953, 0.459, 0.4048, 0.1515, 0.4023])
me_plane_023.materials.append(mat_leaf)
me_plane_023.use_remesh_fix_poles = True
me_plane_023.use_remesh_preserve_attributes = False
me_plane_023.use_mirror_vertex_groups = False
me_plane_023.update()

# ---- objects
ob_camera = bpy.data.objects.new('Camera', cam_camera)
ob_cylinder = bpy.data.objects.new('Cylinder', me_cylinder)
ob_plane_023 = bpy.data.objects.new('Plane.023', me_plane_023)

# ---- transforms, parenting, visibility, modifiers, constraints
ob_camera.location = (7.359, -6.926, 4.958)
ob_camera.rotation_euler = (1.109, 0.0, 0.8149)
ob_camera.lock_rotations_4d = False
ob_camera.empty_display_type = 'ARROWS'
ob_camera.color = (0.0, 0.0, 0.0, 0.0)
ob_camera.display_type = 'WIRE'
ob_camera.lineart.crease_threshold = 0.0
ob_cylinder.location = (0.0, 0.0, 0.0)
ob_cylinder.lineart.crease_threshold = 0.0
ob_plane_023.location = (0.0, 0.0, 0.0)
ob_plane_023.lineart.crease_threshold = 0.0

# ---- collection membership
col_collection.objects.link(ob_camera)
col_collection.objects.link(ob_cylinder)
col_collection.objects.link(ob_plane_023)

# ---- scene / render settings (as saved in the file)
scene.camera = ob_camera
scene.frame_start = 1; scene.frame_end = 250; scene.frame_set(1)
scene.render.engine = 'BLENDER_EEVEE_NEXT'
scene.cycles.use_denoising = False
scene.cycles.samples = 128
scene.cycles.sampling_pattern = 'TABULATED_SOBOL'
scene.cycles.use_adaptive_sampling = False
scene.cycles.use_light_tree = False
scene.view_settings.view_transform = 'Filmic'
bpy.context.view_layer.update()

# ---- added for rendering (the .blend has no usable light): sun
light_auto_sun = bpy.data.lights.new('AutoSun', 'SUN')
light_auto_sun.energy = 3.0
light_auto_sun.angle = 0.0523599
ob_auto_sun = bpy.data.objects.new('AutoSun', light_auto_sun)
scene.collection.objects.link(ob_auto_sun)
ob_auto_sun.rotation_euler = (0.872665, 0.174533, 0.523599)
bpy.context.view_layer.update()
